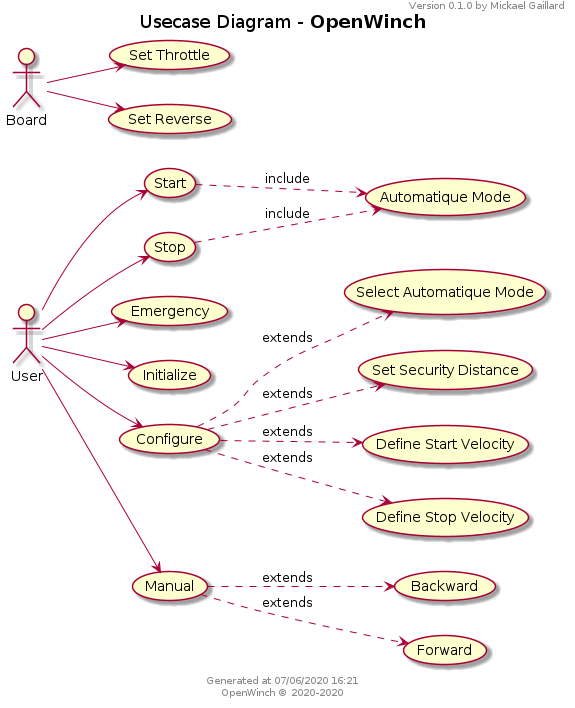

The diagram above was rendered by PlantUML. Its source (embedded in the PNG):
@startuml

left to right direction

title Usecase Diagram - **OpenWinch**

header
Version 0.1.0 by Mickael Gaillard
endheader

center footer
Generated at %date("dd/MM/yyyy HH:mm")
OpenWinch © 2020-%date("yyyy")
endfooter

actor User
usecase Start
usecase Stop
usecase Emergency
usecase Initialize
usecase Configure
usecase Manual
User --> Start
User --> Stop
User --> Emergency
User --> Configure
User --> Manual
User --> Initialize

usecase "Automatique Mode" as auto
Start ..> auto: include
Stop ..> auto: include

usecase Backward
usecase Forward
Manual ..> Backward: extends
Manual ..> Forward: extends

usecase "Select Automatique Mode" as mode
usecase "Set Security Distance" as secu
usecase "Define Start Velocity" as velStart
usecase "Define Stop Velocity" as velStop
Configure ..> mode: extends
Configure ..> secu: extends
Configure ..> velStart: extends
Configure ..> velStop: extends


actor Board
usecase "Set Throttle" as setThrottle
usecase "Set Reverse" as setReverse
Board --> setThrottle
Board --> setReverse

@enduml